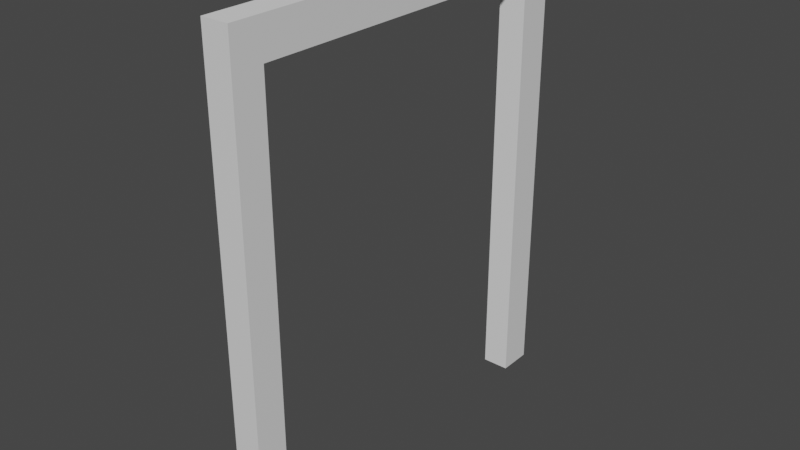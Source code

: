 # Source: archway.blend  (saved by Blender 3.3.6; exported with 4.5.12 LTS)
import bpy
from mathutils import Matrix  # noqa: F401  (used for matrix-valued properties, if any)

bpy.ops.wm.read_factory_settings(use_empty=True)
scene = bpy.context.scene
scene.name = 'Scene'

# ---- collections
col_collection = bpy.data.collections.new('Collection'); scene.collection.children.link(col_collection)

# ---- materials (node trees are filled in below, after node groups)
mat_material = bpy.data.materials.new('Material')
mat_material.alpha_threshold = 0.0
mat_material.use_transparent_shadow = False
mat_material.roughness = 0.5
mat_material.line_color = (0.0, 0.0, 0.0, 1.0)

# ---- material node trees
mat_material.use_nodes = True; mat_material.node_tree.nodes.clear()
_N = mat_material.node_tree.nodes; _L = mat_material.node_tree.links
n0 = _N.new('ShaderNodeOutputMaterial'); n0.name = 'Material Output'; n0.location = (300, 300)
n1 = _N.new('ShaderNodeBsdfPrincipled'); n1.name = 'Principled BSDF'; n1.location = (10, 300)
n1.distribution = 'GGX'
n1.subsurface_method = 'RANDOM_WALK_SKIN'
n1.inputs[3].default_value = 1.45
n1.inputs[27].default_value = (0.0, 0.0, 0.0, 1.0)
n1.inputs[28].default_value = 1.0
_L.new(n1.outputs[0], n0.inputs[0])
n0.is_active_output = True

# ---- world
world_world = bpy.data.worlds.new('World'); scene.world = world_world
world_world.use_nodes = True; world_world.node_tree.nodes.clear()
_N = world_world.node_tree.nodes; _L = world_world.node_tree.links
n0 = _N.new('ShaderNodeOutputWorld'); n0.name = 'World Output'; n0.location = (300, 300)
n1 = _N.new('ShaderNodeBackground'); n1.name = 'Background'; n1.location = (10, 300)
n1.inputs[0].default_value = (0.05088, 0.05088, 0.05088, 1.0)
_L.new(n1.outputs[0], n0.inputs[0])
n0.is_active_output = True
world_world.color = (0.05088, 0.05088, 0.05088)
world_world.use_sun_shadow = False
world_world.sun_shadow_jitter_overblur = 0.0

# ---- meshes
me_cube = bpy.data.meshes.new('Cube')
me_cube.from_pydata([(1.0, 1.0, -1.0), (1.0, -1.0, -1.0), (-1.0, 1.0, -1.0), (-1.0, -1.0, -1.0), (-1.0, -0.8441, 0.1408), (-1.0, -0.8441, -1.0), (-1.0, 0.8242, 0.1408), (-1.0, 0.8242, -1.0), (1.0, 0.8242, 0.1408), (1.0, -0.8441, -1.0), (1.0, -0.8441, 0.1408), (1.0, 0.8242, -1.0), (-1.0, 0.8242, 0.05144), (-1.0, -0.8441, -0.3402), (-1.0, -0.8441, 0.05144), (-1.0, -0.8441, -1.0), (-1.0, 0.8242, -1.0), (1.0, -0.8441, -1.0), (1.0, 0.8242, -1.0), (1.0, 0.8242, 0.05144), (1.0, 0.8242, -0.7438), (1.0, -0.8441, 0.05144), (-0.8433, -0.8441, 0.05144), (-0.1894, -0.8441, -0.3215), (0.532, 0.8242, -0.733), (1.0, -1.0, 0.237), (-1.0, -1.0, 0.237), (-1.0, 1.0, 0.237), (1.0, 1.0, 0.237)], [], [(26, 3, 1, 25), (2, 7, 12, 6, 4, 14, 13, 5, 3, 26, 27), (3, 5, 15), (7, 2, 16), (1, 3, 15, 17), (16, 2, 0, 18), (25, 1, 9, 21, 10, 8, 19, 20, 11, 0, 28), (11, 18, 0), (1, 17, 9), (0, 2, 27, 28), (14, 4, 10, 21, 22), (23, 22, 21, 9, 5, 13), (22, 23, 13, 14), (10, 4, 6, 8), (19, 8, 6, 12), (24, 20, 19, 12, 7, 11), (11, 20, 24), (15, 5, 9, 17), (18, 11, 7, 16), (26, 25, 28, 27)])
me_cube.polygons.foreach_set('material_index', [0, 0, 0, 0, 0, 0, 0, 0, 0, 0, 1, 1, 1, 1, 1, 1, 1, 1, 1, 1])
_uv = me_cube.uv_layers.new(name='UVMap')
_uv.uv.foreach_set('vector', [0.5296, 1.0, 0.375, 1.0, 0.375, 0.75, 0.5296, 0.75, 0.375, 0.25, 0.375, 0.228, 0.5064, 0.228, 0.5176, 0.228, 0.5176, 0.01949, 0.5064, 0.01949, 0.4575, 0.01949, 0.375, 0.01949, 0.375, 0.0, 0.5296, 0.0, 0.5296, 0.25, 0.375, 0.0, 0.375, 0.01949, 0.375, 0.01949, 0.375, 0.228, 0.375, 0.25, 0.375, 0.228, 0.375, 0.75, 0.125, 0.75, 0.125, 0.7305, 0.375, 0.7305, 0.125, 0.522, 0.125, 0.5, 0.375, 0.5, 0.375, 0.522, 0.5296, 0.75, 0.375, 0.75, 0.375, 0.7305, 0.5064, 0.7305, 0.5176, 0.7305, 0.5176, 0.522, 0.5064, 0.522, 0.407, 0.522, 0.375, 0.522, 0.375, 0.5, 0.5296, 0.5, 0.375, 0.522, 0.375, 0.522, 0.375, 0.5, 0.375, 0.75, 0.375, 0.7305, 0.375, 0.7305, 0.375, 0.5, 0.375, 0.25, 0.5296, 0.25, 0.5296, 0.5, 0.375, 0.2304, 0.375, 0.25, 0.375, 0.25, 0.375, 0.2304, 0.375, 0.2304, 0.375, 0.1487, 0.375, 0.2304, 0.375, 0.2304, 0.375, 0.0, 0.375, 0.0, 0.375, 0.1446, 0.375, 0.2304, 0.375, 0.1487, 0.375, 0.1446, 0.375, 0.2304, 0.5493, 0.25, 0.5392, 0.25, 0.5392, 0.25, 0.5493, 0.25, 0.375, 0.5196, 0.375, 0.5, 0.375, 0.5, 0.375, 0.5196, 0.375, 0.6915, 0.375, 0.6939, 0.375, 0.5196, 0.375, 0.5196, 0.375, 0.75, 0.375, 0.75, 0.375, 0.75, 0.375, 0.6939, 0.375, 0.6915, 0.375, 0.01959, 0.375, 0.01959, 0.375, 0.01959, 0.375, 0.01959, 0.375, 0.7304, 0.375, 0.7304, 0.375, 0.7304, 0.375, 0.7304, 0.5392, 0.75, 0.5493, 0.75, 0.5493, 0.75, 0.5392, 0.75])
me_cube.materials.append(mat_material)
me_cube.materials.append(None)
me_cube.use_mirror_vertex_groups = False
me_cube.update()

# ---- objects
ob_cube = bpy.data.objects.new('Cube', me_cube)

# ---- transforms, parenting, visibility, modifiers, constraints
ob_cube.location = (-1.456, 0.0, 5.852)
ob_cube.scale = (0.2046, 2.951, 5.666)
ob_cube.lock_rotations_4d = False
ob_cube.empty_display_type = 'ARROWS'
ob_cube.lineart.crease_threshold = 0.0

# ---- collection membership
col_collection.objects.link(ob_cube)

# ---- scene / render settings (as saved in the file)
scene.frame_start = 1; scene.frame_end = 250; scene.frame_set(50)
scene.render.engine = 'BLENDER_EEVEE_NEXT'
scene.cycles.sampling_pattern = 'TABULATED_SOBOL'
scene.cycles.use_light_tree = False
scene.view_settings.view_transform = 'Filmic'
bpy.context.view_layer.update()

# ---- added for rendering (the .blend has no active camera and no usable light): camera, sun
cam_auto = bpy.data.cameras.new('AutoCamera')
cam_auto.lens = 50.0
cam_auto.sensor_width = 36.0
cam_auto.clip_end = 1000.0
ob_auto_camera = bpy.data.objects.new('AutoCamera', cam_auto)
scene.collection.objects.link(ob_auto_camera)
ob_auto_camera.location = (7.03089, -10.1837, 10.4792)
ob_auto_camera.rotation_euler = (1.09748, -7.21219e-08, 0.694738)
scene.camera = ob_auto_camera
light_auto_sun = bpy.data.lights.new('AutoSun', 'SUN')
light_auto_sun.energy = 3.0
light_auto_sun.angle = 0.0523599
ob_auto_sun = bpy.data.objects.new('AutoSun', light_auto_sun)
scene.collection.objects.link(ob_auto_sun)
ob_auto_sun.rotation_euler = (0.872665, 0.174533, 0.523599)
bpy.context.view_layer.update()
